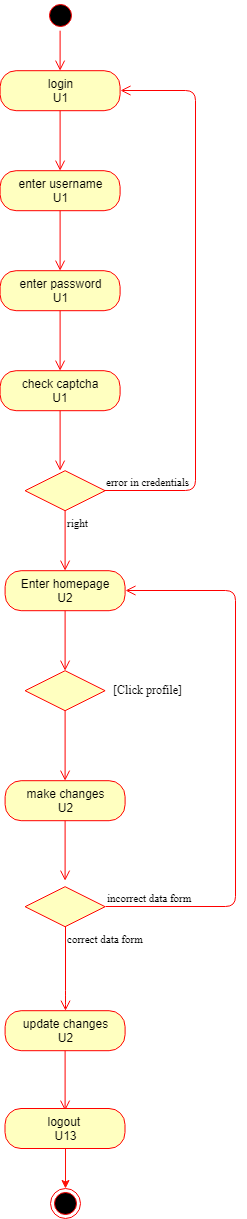

The diagram above was exported from draw.io. Its source (the exported page's mxGraphModel, read from the mxfile embedded in the PNG):
<mxGraphModel dx="554" dy="314" grid="1" gridSize="10" guides="1" tooltips="1" connect="1" arrows="1" fold="1" page="1" pageScale="1" pageWidth="827" pageHeight="1169" math="0" shadow="0">
  <root>
    <mxCell id="E9OlRHbCd1xqKsgwsuC2-0" />
    <mxCell id="E9OlRHbCd1xqKsgwsuC2-1" parent="E9OlRHbCd1xqKsgwsuC2-0" />
    <mxCell id="61uWT8vIfPfNH9WAawhD-0" value="" style="ellipse;html=1;shape=startState;fillColor=#000000;strokeColor=#ff0000;fontFamily=Times New Roman;" vertex="1" parent="E9OlRHbCd1xqKsgwsuC2-1">
      <mxGeometry x="306.6000061035156" y="872.2000122070312" width="30" height="30" as="geometry" />
    </mxCell>
    <mxCell id="61uWT8vIfPfNH9WAawhD-1" value="" style="edgeStyle=orthogonalEdgeStyle;html=1;verticalAlign=bottom;endArrow=open;endSize=8;strokeColor=#ff0000;fontFamily=Times New Roman;" edge="1" parent="E9OlRHbCd1xqKsgwsuC2-1" source="61uWT8vIfPfNH9WAawhD-0">
      <mxGeometry relative="1" as="geometry">
        <mxPoint x="321.6000061035156" y="942.2000122070312" as="targetPoint" />
      </mxGeometry>
    </mxCell>
    <mxCell id="61uWT8vIfPfNH9WAawhD-2" value="login&lt;br&gt;U1&lt;br&gt;" style="rounded=1;whiteSpace=wrap;html=1;arcSize=40;fontColor=#000000;fillColor=#ffffc0;strokeColor=#ff0000;" vertex="1" parent="E9OlRHbCd1xqKsgwsuC2-1">
      <mxGeometry x="261.6000061035156" y="942.2000122070312" width="120" height="40" as="geometry" />
    </mxCell>
    <mxCell id="61uWT8vIfPfNH9WAawhD-3" value="" style="edgeStyle=orthogonalEdgeStyle;html=1;verticalAlign=bottom;endArrow=open;endSize=8;strokeColor=#ff0000;fontFamily=Times New Roman;" edge="1" parent="E9OlRHbCd1xqKsgwsuC2-1" source="61uWT8vIfPfNH9WAawhD-2">
      <mxGeometry relative="1" as="geometry">
        <mxPoint x="321.6000061035156" y="1042.2000122070312" as="targetPoint" />
      </mxGeometry>
    </mxCell>
    <mxCell id="61uWT8vIfPfNH9WAawhD-4" value="enter username&lt;br&gt;U1&lt;br&gt;" style="rounded=1;whiteSpace=wrap;html=1;arcSize=40;fontColor=#000000;fillColor=#ffffc0;strokeColor=#ff0000;" vertex="1" parent="E9OlRHbCd1xqKsgwsuC2-1">
      <mxGeometry x="261.6000061035156" y="1042.2000122070312" width="120" height="40" as="geometry" />
    </mxCell>
    <mxCell id="61uWT8vIfPfNH9WAawhD-5" value="" style="edgeStyle=orthogonalEdgeStyle;html=1;verticalAlign=bottom;endArrow=open;endSize=8;strokeColor=#ff0000;fontFamily=Times New Roman;" edge="1" parent="E9OlRHbCd1xqKsgwsuC2-1" source="61uWT8vIfPfNH9WAawhD-4">
      <mxGeometry relative="1" as="geometry">
        <mxPoint x="321.6000061035156" y="1142.2000122070312" as="targetPoint" />
      </mxGeometry>
    </mxCell>
    <mxCell id="61uWT8vIfPfNH9WAawhD-6" value="enter password&lt;br&gt;U1&lt;br&gt;" style="rounded=1;whiteSpace=wrap;html=1;arcSize=40;fontColor=#000000;fillColor=#ffffc0;strokeColor=#ff0000;" vertex="1" parent="E9OlRHbCd1xqKsgwsuC2-1">
      <mxGeometry x="261.6000061035156" y="1142.2000122070312" width="120" height="40" as="geometry" />
    </mxCell>
    <mxCell id="61uWT8vIfPfNH9WAawhD-7" value="" style="edgeStyle=orthogonalEdgeStyle;html=1;verticalAlign=bottom;endArrow=open;endSize=8;strokeColor=#ff0000;fontFamily=Times New Roman;" edge="1" parent="E9OlRHbCd1xqKsgwsuC2-1" source="61uWT8vIfPfNH9WAawhD-6">
      <mxGeometry relative="1" as="geometry">
        <mxPoint x="321.6000061035156" y="1242.2000122070312" as="targetPoint" />
      </mxGeometry>
    </mxCell>
    <mxCell id="61uWT8vIfPfNH9WAawhD-8" value="check captcha&lt;br&gt;U1&lt;br&gt;" style="rounded=1;whiteSpace=wrap;html=1;arcSize=40;fontColor=#000000;fillColor=#ffffc0;strokeColor=#ff0000;" vertex="1" parent="E9OlRHbCd1xqKsgwsuC2-1">
      <mxGeometry x="261.6000061035156" y="1242.2000122070312" width="120" height="40" as="geometry" />
    </mxCell>
    <mxCell id="61uWT8vIfPfNH9WAawhD-9" value="" style="edgeStyle=orthogonalEdgeStyle;html=1;verticalAlign=bottom;endArrow=open;endSize=8;strokeColor=#ff0000;fontFamily=Times New Roman;" edge="1" parent="E9OlRHbCd1xqKsgwsuC2-1" source="61uWT8vIfPfNH9WAawhD-8">
      <mxGeometry relative="1" as="geometry">
        <mxPoint x="321.6000061035156" y="1342.2000122070312" as="targetPoint" />
      </mxGeometry>
    </mxCell>
    <mxCell id="61uWT8vIfPfNH9WAawhD-10" value="" style="rhombus;whiteSpace=wrap;html=1;fillColor=#ffffc0;strokeColor=#ff0000;fontFamily=Times New Roman;" vertex="1" parent="E9OlRHbCd1xqKsgwsuC2-1">
      <mxGeometry x="286.6000061035156" y="1342.2000122070312" width="80" height="40" as="geometry" />
    </mxCell>
    <mxCell id="61uWT8vIfPfNH9WAawhD-11" value="error in credentials" style="edgeStyle=orthogonalEdgeStyle;html=1;align=left;verticalAlign=bottom;endArrow=open;endSize=8;strokeColor=#ff0000;fontFamily=Times New Roman;entryX=1;entryY=0.5;entryDx=0;entryDy=0;" edge="1" parent="E9OlRHbCd1xqKsgwsuC2-1" source="61uWT8vIfPfNH9WAawhD-10" target="61uWT8vIfPfNH9WAawhD-2">
      <mxGeometry x="-1" relative="1" as="geometry">
        <mxPoint x="436.6000061035156" y="972.2000122070312" as="targetPoint" />
        <Array as="points">
          <mxPoint x="456.6000061035156" y="1362.2000122070312" />
          <mxPoint x="456.6000061035156" y="962.2000122070312" />
        </Array>
      </mxGeometry>
    </mxCell>
    <mxCell id="61uWT8vIfPfNH9WAawhD-12" value="right" style="edgeStyle=orthogonalEdgeStyle;html=1;align=left;verticalAlign=top;endArrow=open;endSize=8;strokeColor=#ff0000;fontFamily=Times New Roman;" edge="1" parent="E9OlRHbCd1xqKsgwsuC2-1" source="61uWT8vIfPfNH9WAawhD-10">
      <mxGeometry x="-1" relative="1" as="geometry">
        <mxPoint x="326.6000061035156" y="1442.2000122070312" as="targetPoint" />
      </mxGeometry>
    </mxCell>
    <mxCell id="61uWT8vIfPfNH9WAawhD-13" value="Enter homepage&lt;br&gt;U2&lt;br&gt;" style="rounded=1;whiteSpace=wrap;html=1;arcSize=40;fontColor=#000000;fillColor=#ffffc0;strokeColor=#ff0000;" vertex="1" parent="E9OlRHbCd1xqKsgwsuC2-1">
      <mxGeometry x="266.6000061035156" y="1442.2000122070312" width="120" height="40" as="geometry" />
    </mxCell>
    <mxCell id="61uWT8vIfPfNH9WAawhD-14" value="" style="edgeStyle=orthogonalEdgeStyle;html=1;verticalAlign=bottom;endArrow=open;endSize=8;strokeColor=#ff0000;fontFamily=Times New Roman;" edge="1" parent="E9OlRHbCd1xqKsgwsuC2-1" source="61uWT8vIfPfNH9WAawhD-13">
      <mxGeometry relative="1" as="geometry">
        <mxPoint x="326.6000061035156" y="1542.2000122070312" as="targetPoint" />
      </mxGeometry>
    </mxCell>
    <mxCell id="61uWT8vIfPfNH9WAawhD-15" value="" style="rhombus;whiteSpace=wrap;html=1;fillColor=#ffffc0;strokeColor=#ff0000;fontFamily=Times New Roman;" vertex="1" parent="E9OlRHbCd1xqKsgwsuC2-1">
      <mxGeometry x="286.6000061035156" y="1542.2000122070312" width="80" height="40" as="geometry" />
    </mxCell>
    <mxCell id="61uWT8vIfPfNH9WAawhD-16" value="" style="edgeStyle=orthogonalEdgeStyle;html=1;verticalAlign=bottom;endArrow=open;endSize=8;strokeColor=#ff0000;fontFamily=Times New Roman;" edge="1" parent="E9OlRHbCd1xqKsgwsuC2-1">
      <mxGeometry relative="1" as="geometry">
        <mxPoint x="326.6000061035156" y="1652.2000122070312" as="targetPoint" />
        <mxPoint x="326.6000061035156" y="1582.2000122070312" as="sourcePoint" />
      </mxGeometry>
    </mxCell>
    <mxCell id="61uWT8vIfPfNH9WAawhD-17" value="[Click profile]" style="text;html=1;resizable=0;points=[];autosize=1;align=left;verticalAlign=top;spacingTop=-4;fontFamily=Times New Roman;" vertex="1" parent="E9OlRHbCd1xqKsgwsuC2-1">
      <mxGeometry x="372.6000061035156" y="1552.2000122070312" width="80" height="20" as="geometry" />
    </mxCell>
    <mxCell id="61uWT8vIfPfNH9WAawhD-18" value="make changes&lt;br&gt;U2&lt;br&gt;" style="rounded=1;whiteSpace=wrap;html=1;arcSize=40;fontColor=#000000;fillColor=#ffffc0;strokeColor=#ff0000;" vertex="1" parent="E9OlRHbCd1xqKsgwsuC2-1">
      <mxGeometry x="266.6000061035156" y="1652.2000122070312" width="120" height="40" as="geometry" />
    </mxCell>
    <mxCell id="61uWT8vIfPfNH9WAawhD-19" value="" style="edgeStyle=orthogonalEdgeStyle;html=1;verticalAlign=bottom;endArrow=open;endSize=8;strokeColor=#ff0000;fontFamily=Times New Roman;" edge="1" parent="E9OlRHbCd1xqKsgwsuC2-1" source="61uWT8vIfPfNH9WAawhD-18">
      <mxGeometry relative="1" as="geometry">
        <mxPoint x="326.6000061035156" y="1752.2000122070312" as="targetPoint" />
      </mxGeometry>
    </mxCell>
    <mxCell id="61uWT8vIfPfNH9WAawhD-21" value="" style="rhombus;whiteSpace=wrap;html=1;fillColor=#ffffc0;strokeColor=#ff0000;fontFamily=Times New Roman;" vertex="1" parent="E9OlRHbCd1xqKsgwsuC2-1">
      <mxGeometry x="286.6000061035156" y="1758.2000122070312" width="80" height="40" as="geometry" />
    </mxCell>
    <mxCell id="61uWT8vIfPfNH9WAawhD-22" value="incorrect data form" style="edgeStyle=orthogonalEdgeStyle;html=1;align=left;verticalAlign=bottom;endArrow=open;endSize=8;strokeColor=#ff0000;fontFamily=Times New Roman;entryX=1;entryY=0.5;entryDx=0;entryDy=0;exitX=1;exitY=0.5;exitDx=0;exitDy=0;" edge="1" parent="E9OlRHbCd1xqKsgwsuC2-1" source="61uWT8vIfPfNH9WAawhD-21" target="61uWT8vIfPfNH9WAawhD-13">
      <mxGeometry x="-1" relative="1" as="geometry">
        <mxPoint x="496.6000061035156" y="1452.2000122070312" as="targetPoint" />
        <Array as="points">
          <mxPoint x="497" y="1778" />
          <mxPoint x="497" y="1462" />
        </Array>
      </mxGeometry>
    </mxCell>
    <mxCell id="61uWT8vIfPfNH9WAawhD-23" value="correct data form" style="edgeStyle=orthogonalEdgeStyle;html=1;align=left;verticalAlign=top;endArrow=open;endSize=8;strokeColor=#ff0000;fontFamily=Times New Roman;" edge="1" parent="E9OlRHbCd1xqKsgwsuC2-1" source="61uWT8vIfPfNH9WAawhD-21" target="61uWT8vIfPfNH9WAawhD-24">
      <mxGeometry x="-1" relative="1" as="geometry">
        <mxPoint x="306.6000061035156" y="1882.2000122070312" as="targetPoint" />
        <Array as="points">
          <mxPoint x="326.6000061035156" y="1872.2000122070312" />
          <mxPoint x="326.6000061035156" y="1872.2000122070312" />
        </Array>
      </mxGeometry>
    </mxCell>
    <mxCell id="61uWT8vIfPfNH9WAawhD-24" value="update changes&lt;br&gt;U2&lt;br&gt;" style="rounded=1;whiteSpace=wrap;html=1;arcSize=40;fontColor=#000000;fillColor=#ffffc0;strokeColor=#ff0000;" vertex="1" parent="E9OlRHbCd1xqKsgwsuC2-1">
      <mxGeometry x="266.6000061035156" y="1882.2000122070312" width="120" height="40" as="geometry" />
    </mxCell>
    <mxCell id="61uWT8vIfPfNH9WAawhD-25" value="" style="edgeStyle=orthogonalEdgeStyle;html=1;verticalAlign=bottom;endArrow=open;endSize=8;strokeColor=#ff0000;fontFamily=Times New Roman;" edge="1" parent="E9OlRHbCd1xqKsgwsuC2-1" source="61uWT8vIfPfNH9WAawhD-24">
      <mxGeometry relative="1" as="geometry">
        <mxPoint x="326.6000061035156" y="1982.2000122070312" as="targetPoint" />
      </mxGeometry>
    </mxCell>
    <mxCell id="61uWT8vIfPfNH9WAawhD-26" value="" style="ellipse;html=1;shape=endState;fillColor=#000000;strokeColor=#ff0000;fontFamily=Times New Roman;" vertex="1" parent="E9OlRHbCd1xqKsgwsuC2-1">
      <mxGeometry x="311.6000061035156" y="2060.2000122070312" width="30" height="30" as="geometry" />
    </mxCell>
    <mxCell id="61uWT8vIfPfNH9WAawhD-29" style="edgeStyle=orthogonalEdgeStyle;rounded=0;orthogonalLoop=1;jettySize=auto;html=1;exitX=0.5;exitY=1;exitDx=0;exitDy=0;entryX=0.5;entryY=0;entryDx=0;entryDy=0;strokeColor=#FF1008;" edge="1" parent="E9OlRHbCd1xqKsgwsuC2-1" source="61uWT8vIfPfNH9WAawhD-27" target="61uWT8vIfPfNH9WAawhD-26">
      <mxGeometry relative="1" as="geometry" />
    </mxCell>
    <mxCell id="61uWT8vIfPfNH9WAawhD-27" value="logout &lt;br&gt;U13&lt;br&gt;" style="rounded=1;whiteSpace=wrap;html=1;arcSize=40;fontColor=#000000;fillColor=#ffffc0;strokeColor=#ff0000;" vertex="1" parent="E9OlRHbCd1xqKsgwsuC2-1">
      <mxGeometry x="266.5" y="1980" width="120" height="40" as="geometry" />
    </mxCell>
  </root>
</mxGraphModel>